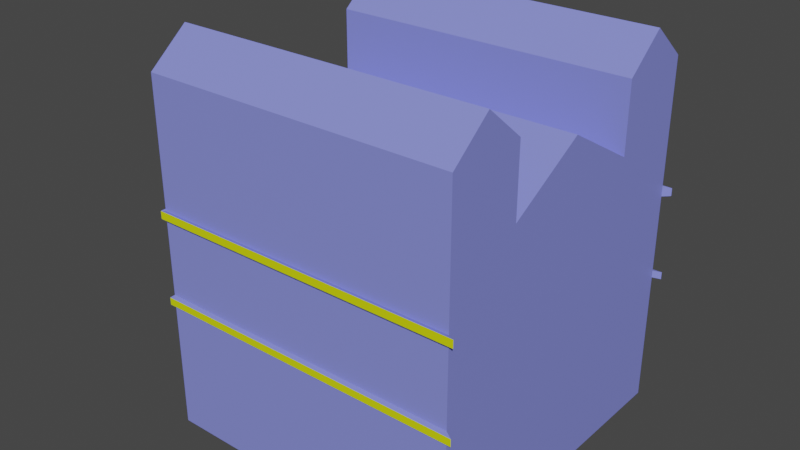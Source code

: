 # Source: HellBar.blend  (saved by Blender 4.1.24; exported with 4.5.12 LTS)
import bpy
from mathutils import Matrix  # noqa: F401  (used for matrix-valued properties, if any)

bpy.ops.wm.read_factory_settings(use_empty=True)
scene = bpy.context.scene
scene.name = 'Scene'

# ---- collections
col_collection = bpy.data.collections.new('Collection'); scene.collection.children.link(col_collection)

# ---- materials (node trees are filled in below, after node groups)
mat_walls = bpy.data.materials.new('Walls')
mat_walls.alpha_threshold = 0.0
mat_walls.use_transparent_shadow = False
mat_walls.roughness = 0.5
mat_walls.line_color = (0.0, 0.0, 0.0, 1.0)
mat_entrance = bpy.data.materials.new('Entrance')
mat_entrance.use_transparent_shadow = False
mat_sidelowerwindows = bpy.data.materials.new('SideLowerWindows')
mat_sidelowerwindows.use_transparent_shadow = False
mat_frontwindow = bpy.data.materials.new('FrontWindow')
mat_frontwindow.use_transparent_shadow = False
mat_sideupperwindows = bpy.data.materials.new('SideUpperWindows')
mat_sideupperwindows.use_transparent_shadow = False
mat_beams = bpy.data.materials.new('Beams')
mat_beams.use_transparent_shadow = False
mat_sign = bpy.data.materials.new('Sign')
mat_sign.use_transparent_shadow = False

# ---- material node trees
mat_walls.use_nodes = True; mat_walls.node_tree.nodes.clear()
_N = mat_walls.node_tree.nodes; _L = mat_walls.node_tree.links
n0 = _N.new('ShaderNodeOutputMaterial'); n0.name = 'Material Output'; n0.location = (300, 300)
n1 = _N.new('ShaderNodeBsdfPrincipled'); n1.name = 'Principled BSDF'; n1.location = (10, 300)
n1.distribution = 'GGX'
n1.subsurface_method = 'RANDOM_WALK_SKIN'
n1.inputs[0].default_value = (0.2337, 0.2603, 0.8001, 1.0)
n1.inputs[3].default_value = 1.45
n1.inputs[27].default_value = (0.0, 0.0, 0.0, 1.0)
n1.inputs[28].default_value = 1.0
_L.new(n1.outputs[0], n0.inputs[0])
n0.is_active_output = True
mat_entrance.use_nodes = True; mat_entrance.node_tree.nodes.clear()
_N = mat_entrance.node_tree.nodes; _L = mat_entrance.node_tree.links
n0 = _N.new('ShaderNodeBsdfPrincipled'); n0.name = 'Principled BSDF'; n0.location = (10, 300)
n0.inputs[0].default_value = (0.8001, 0.7066, 0.2301, 1.0)
n1 = _N.new('ShaderNodeOutputMaterial'); n1.name = 'Material Output'; n1.location = (300, 300)
_L.new(n0.outputs[0], n1.inputs[0])
n1.is_active_output = True
mat_sidelowerwindows.use_nodes = True; mat_sidelowerwindows.node_tree.nodes.clear()
_N = mat_sidelowerwindows.node_tree.nodes; _L = mat_sidelowerwindows.node_tree.links
n0 = _N.new('ShaderNodeBsdfPrincipled'); n0.name = 'Principled BSDF'; n0.location = (10, 300)
n0.inputs[0].default_value = (0.8001, 0.1338, 0.2539, 1.0)
n1 = _N.new('ShaderNodeOutputMaterial'); n1.name = 'Material Output'; n1.location = (300, 300)
_L.new(n0.outputs[0], n1.inputs[0])
n1.is_active_output = True
mat_frontwindow.use_nodes = True; mat_frontwindow.node_tree.nodes.clear()
_N = mat_frontwindow.node_tree.nodes; _L = mat_frontwindow.node_tree.links
n0 = _N.new('ShaderNodeBsdfPrincipled'); n0.name = 'Principled BSDF'; n0.location = (10, 300)
n0.inputs[0].default_value = (0.2002, 0.8001, 0.04723, 1.0)
n1 = _N.new('ShaderNodeOutputMaterial'); n1.name = 'Material Output'; n1.location = (300, 300)
_L.new(n0.outputs[0], n1.inputs[0])
n1.is_active_output = True
mat_sideupperwindows.use_nodes = True; mat_sideupperwindows.node_tree.nodes.clear()
_N = mat_sideupperwindows.node_tree.nodes; _L = mat_sideupperwindows.node_tree.links
n0 = _N.new('ShaderNodeBsdfPrincipled'); n0.name = 'Principled BSDF'; n0.location = (10, 300)
n0.inputs[0].default_value = (0.8002, 0.425, 0.08704, 1.0)
n1 = _N.new('ShaderNodeOutputMaterial'); n1.name = 'Material Output'; n1.location = (300, 300)
_L.new(n0.outputs[0], n1.inputs[0])
n1.is_active_output = True
mat_beams.use_nodes = True; mat_beams.node_tree.nodes.clear()
_N = mat_beams.node_tree.nodes; _L = mat_beams.node_tree.links
n0 = _N.new('ShaderNodeBsdfPrincipled'); n0.name = 'Principled BSDF'; n0.location = (10, 300)
n0.inputs[0].default_value = (0.7236, 0.8013, 0.0, 1.0)
n1 = _N.new('ShaderNodeOutputMaterial'); n1.name = 'Material Output'; n1.location = (300, 300)
_L.new(n0.outputs[0], n1.inputs[0])
n1.is_active_output = True
mat_sign.use_nodes = True; mat_sign.node_tree.nodes.clear()
_N = mat_sign.node_tree.nodes; _L = mat_sign.node_tree.links
n0 = _N.new('ShaderNodeBsdfPrincipled'); n0.name = 'Principled BSDF'; n0.location = (10, 300)
n1 = _N.new('ShaderNodeOutputMaterial'); n1.name = 'Material Output'; n1.location = (300, 300)
_L.new(n0.outputs[0], n1.inputs[0])
n1.is_active_output = True

# ---- world
world_world = bpy.data.worlds.new('World'); scene.world = world_world
world_world.use_nodes = True; world_world.node_tree.nodes.clear()
_N = world_world.node_tree.nodes; _L = world_world.node_tree.links
n0 = _N.new('ShaderNodeOutputWorld'); n0.name = 'World Output'; n0.location = (300, 300)
n1 = _N.new('ShaderNodeBackground'); n1.name = 'Background'; n1.location = (10, 300)
n1.inputs[0].default_value = (0.05088, 0.05088, 0.05088, 1.0)
_L.new(n1.outputs[0], n0.inputs[0])
n0.is_active_output = True
world_world.color = (0.05088, 0.05088, 0.05088)
world_world.use_sun_shadow = False
world_world.sun_shadow_jitter_overblur = 0.0

# ---- meshes
me_cube = bpy.data.meshes.new('Cube')
me_cube.from_pydata([(5.0, 4.5, 3.704), (5.0, 4.5, -0.06057), (5.0, -4.5, 3.704), (5.0, -4.5, -0.06057), (-3.818, 4.5, 3.704), (-3.818, 4.5, -0.06057), (-3.818, -4.5, 3.704), (-3.818, -4.5, -0.06057), (5.0, -4.5, 6.323), (-3.818, -4.5, 6.323), (5.0, 4.5, 6.323), (-3.818, 4.5, 6.323), (-3.818, 0.0, -0.06057), (5.0, 0.0, 3.704), (5.0, 0.0, -0.06057), (5.0, 0.0, 6.323), (5.0, -4.5, 9.922), (-3.818, 2.25, 3.704), (5.0, 2.25, -0.06057), (-3.818, 2.25, 6.323), (-3.818, 2.25, -0.06057), (5.0, 2.25, 3.704), (5.0, 2.25, 6.323), (-3.818, -2.25, -0.06057), (5.0, -2.25, 3.704), (5.0, -2.25, 6.323), (-3.818, -2.25, 3.704), (5.0, -2.25, -0.06057), (-3.818, -2.25, 6.323), (-5.0, 2.25, -0.06057), (-5.0, 0.0, -0.06057), (-5.0, -2.25, 3.704), (-5.0, 0.0, 3.704), (-5.0, -2.25, 6.323), (-5.0, 0.0, 6.323), (-5.0, 2.25, 3.704), (-5.0, 2.25, 6.323), (-5.0, -2.25, -0.06057), (-3.809, 0.0, 9.26), (-5.0, 0.0, 9.26), (5.0, 2.25, 7.968), (5.0, 0.0, 9.26), (-3.818, -2.25, 7.968), (-3.818, 2.25, 7.968), (5.0, -2.25, 7.968), (-5.0, -2.25, 7.968), (-5.0, 2.25, 7.968), (-3.818, -4.5, 9.922), (5.0, -2.25, 9.922), (-3.818, 2.25, 9.922), (-3.818, 4.5, 9.922), (5.0, 4.5, 9.922), (5.0, 2.25, 9.922), (-3.818, -2.25, 9.922), (-3.818, 3.375, 3.704), (5.0, 3.375, -0.06057), (-3.818, 3.375, 6.323), (-3.818, 3.375, -0.06057), (5.0, 3.375, 3.704), (5.0, 3.375, 6.323), (-3.818, 3.375, 10.86), (5.0, 3.375, 10.86), (-3.818, -3.375, -0.06057), (5.0, -3.375, 3.704), (5.0, -3.375, 6.323), (-3.818, -3.375, 3.704), (5.0, -3.375, -0.06057), (-3.818, -3.375, 6.323), (5.0, -3.375, 10.86), (-3.818, -3.375, 10.86), (5.0, -4.5, 3.91), (-3.818, -4.5, 3.91), (-3.818, 4.5, 3.91), (5.0, 4.5, 3.91), (5.0, 0.0, 3.91), (-3.818, 2.25, 3.91), (5.0, 2.25, 3.91), (5.0, -2.25, 3.91), (-3.818, -2.25, 3.91), (-5.0, 0.0, 3.91), (-5.0, 2.25, 3.91), (-5.0, -2.25, 3.91), (-3.818, 3.375, 3.91), (5.0, 3.375, 3.91), (5.0, -3.375, 3.91), (-3.818, -3.375, 3.91), (5.0, -4.5, 6.107), (5.0, 4.5, 6.107), (5.0, 0.0, 6.107), (-3.818, 2.25, 6.107), (5.0, 2.25, 6.107), (5.0, -2.25, 6.107), (-3.818, -2.25, 6.107), (-5.0, 0.0, 6.107), (-5.0, 2.25, 6.107), (-5.0, -2.25, 6.107), (-3.818, 3.375, 6.107), (5.0, 3.375, 6.107), (5.0, -3.375, 6.107), (-3.818, -3.375, 6.107), (-3.818, -4.5, 6.107), (-3.818, 4.5, 6.107), (5.21, -4.625, 3.667), (-3.853, -4.625, 3.667), (-3.853, 3.469, 3.667), (-3.853, 4.625, 3.667), (5.21, 4.625, 3.667), (5.21, -4.625, 6.359), (-3.853, -4.625, 6.359), (-3.853, 3.469, 6.359), (-3.853, 4.625, 6.359), (5.21, 4.625, 6.359), (5.21, -4.625, 6.137), (-3.853, -4.625, 3.879), (-3.853, 4.625, 3.879), (5.21, 4.625, 6.137), (-3.853, 2.313, 6.137), (-3.853, 2.313, 6.359), (-3.853, -3.469, 3.667), (-3.853, -2.313, 3.667), (-3.853, -3.469, 6.359), (-3.853, -2.313, 6.359), (-3.853, -2.313, 6.137), (-5.069, -2.313, 3.667), (-5.069, -1.265e-06, 3.667), (-5.069, -2.313, 6.359), (-5.069, -1.265e-06, 6.359), (-5.069, -1.265e-06, 6.137), (-5.069, 2.313, 3.667), (-5.069, 2.313, 6.359), (-5.069, 2.313, 6.137), (-5.069, -2.313, 6.137), (-3.853, 2.313, 3.667), (-3.853, 3.469, 6.137), (-3.853, -3.469, 6.137), (5.21, -4.625, 3.879), (5.21, 4.625, 3.879), (-3.853, 2.313, 3.879), (-3.853, -2.313, 3.879), (-5.069, -1.265e-06, 3.879), (-5.069, 2.313, 3.879), (-5.069, -2.313, 3.879), (-3.853, 3.469, 3.879), (-3.853, -3.469, 3.879), (-3.853, -4.625, 6.137), (-3.853, 4.625, 6.137)], [], [(67, 28, 121, 120), (3, 2, 6, 7), (57, 54, 4, 5), (62, 66, 3, 7), (66, 63, 2, 3), (5, 4, 0, 1), (10, 11, 50, 51), (80, 75, 137, 140), (97, 87, 10, 59), (34, 36, 129, 126), (91, 88, 15, 25), (28, 25, 44, 42), (25, 15, 41, 44), (18, 21, 13, 14), (20, 18, 14, 12), (15, 22, 40, 41), (57, 55, 18, 20), (55, 58, 21, 18), (59, 10, 51, 61), (87, 101, 145, 115), (88, 90, 22, 15), (20, 12, 30, 29), (62, 65, 26, 23), (98, 91, 25, 64), (12, 23, 37, 30), (33, 28, 42, 45), (14, 13, 24, 27), (12, 14, 27, 23), (82, 72, 114, 142), (37, 31, 32, 30), (30, 32, 35, 29), (35, 32, 124, 128), (17, 20, 29, 35), (26, 65, 118, 119), (96, 89, 116, 133), (23, 26, 31, 37), (38, 43, 46, 39), (40, 43, 38, 41), (42, 38, 39, 45), (41, 38, 42, 44), (36, 34, 39, 46), (22, 19, 43, 40), (19, 36, 46, 43), (34, 33, 45, 39), (68, 69, 47, 16), (61, 60, 49, 52), (64, 25, 48, 68), (25, 28, 53, 48), (19, 22, 52, 49), (67, 9, 47, 69), (56, 19, 49, 60), (9, 8, 16, 47), (11, 56, 60, 50), (51, 50, 60, 61), (70, 71, 113, 135), (22, 59, 61, 52), (1, 0, 58, 55), (5, 1, 55, 57), (90, 97, 59, 22), (20, 17, 54, 57), (28, 67, 69, 53), (8, 64, 68, 16), (48, 53, 69, 68), (86, 98, 64, 8), (7, 6, 65, 62), (6, 2, 102, 103), (27, 24, 63, 66), (23, 27, 66, 62), (10, 87, 115, 111), (2, 63, 84, 70), (21, 58, 83, 76), (71, 85, 143, 113), (89, 75, 80, 94), (73, 0, 106, 136), (85, 78, 138, 143), (33, 34, 126, 125), (63, 24, 77, 84), (13, 21, 76, 74), (9, 67, 120, 108), (24, 13, 74, 77), (31, 26, 119, 123), (58, 0, 73, 83), (32, 31, 123, 124), (94, 93, 127, 130), (72, 73, 136, 114), (78, 85, 99, 92), (70, 84, 98, 86), (76, 83, 97, 90), (72, 82, 96, 101), (78, 92, 95, 81), (79, 81, 95, 93), (80, 79, 93, 94), (84, 77, 91, 98), (74, 76, 90, 88), (82, 75, 89, 96), (77, 74, 88, 91), (73, 72, 101, 87), (83, 73, 87, 97), (85, 71, 100, 99), (71, 70, 86, 100), (144, 112, 107, 108), (134, 144, 108, 120), (115, 145, 110, 111), (133, 116, 117, 109), (130, 127, 126, 129), (127, 131, 125, 126), (122, 121, 125, 131), (137, 132, 128, 140), (145, 133, 109, 110), (122, 134, 120, 121), (119, 118, 143, 138), (105, 104, 142, 114), (119, 138, 141, 123), (124, 123, 141, 139), (128, 124, 139, 140), (104, 132, 137, 142), (106, 105, 114, 136), (118, 103, 113, 143), (103, 102, 135, 113), (117, 116, 130, 129), (4, 54, 104, 105), (78, 81, 141, 138), (89, 94, 130, 116), (0, 4, 105, 106), (54, 17, 132, 104), (99, 100, 144, 134), (81, 79, 139, 141), (92, 99, 134, 122), (100, 86, 112, 144), (79, 80, 140, 139), (8, 9, 108, 107), (19, 56, 109, 117), (101, 96, 133, 145), (56, 11, 110, 109), (28, 33, 125, 121), (75, 82, 142, 137), (95, 92, 122, 131), (11, 10, 111, 110), (2, 70, 135, 102), (36, 19, 117, 129), (93, 95, 131, 127), (65, 6, 103, 118), (86, 8, 107, 112), (17, 35, 128, 132)])
me_cube.polygons.foreach_set('material_index', [0, 0, 2, 0, 0, 0, 0, 0, 0, 0, 0, 0, 0, 0, 0, 0, 0, 0, 0, 0, 0, 0, 2, 0, 0, 0, 0, 0, 0, 1, 1, 0, 0, 0, 0, 0, 0, 0, 0, 0, 3, 0, 0, 3, 0, 0, 0, 0, 0, 4, 4, 0, 4, 0, 0, 0, 0, 0, 0, 2, 4, 0, 0, 0, 2, 0, 0, 0, 0, 0, 0, 0, 0, 0, 0, 0, 0, 0, 0, 0, 0, 0, 0, 0, 0, 4, 0, 0, 4, 0, 3, 3, 0, 0, 4, 0, 0, 0, 4, 0, 5, 5, 5, 5, 5, 5, 5, 5, 5, 5, 5, 5, 5, 5, 5, 5, 5, 5, 5, 5, 0, 0, 0, 0, 0, 0, 0, 0, 0, 0, 0, 0, 0, 0, 0, 0, 0, 0, 0, 0, 0, 0, 0, 0])
_uv = me_cube.uv_layers.new(name='UVMap')
_uv.uv.foreach_set('vector', [0.7572, 0.499, 0.7598, 0.4712, 0.7609, 0.4729, 0.7583, 0.5014, 0.4838, 0.496, 0.3365, 0.4501, 0.4841, 0.486, 0.4838, 0.496, 0.75, 0.8362, 0.75, 0.0001292, 0.9999, 0.0001292, 0.9999, 0.8362, 0.6897, 0.4687, 0.4846, 0.524, 0.4838, 0.496, 0.6829, 0.4432, 0.4846, 0.524, 0.3392, 0.5096, 0.3365, 0.4501, 0.4838, 0.496, 0.749, 0.7945, 0.714, 0.8774, 0.4695, 0.7909, 0.5548, 0.7126, 0.3661, 0.8701, 0.1442, 0.9444, 0.1271, 0.905, 0.2236, 0.8632, 0.9019, 0.1899, 0.9166, 0.2147, 0.9151, 0.2148, 0.8998, 0.1901, 0.3563, 0.817, 0.3742, 0.8682, 0.3661, 0.8701, 0.3495, 0.8194, 0.7888, 0.4116, 0.7888, 0.3559, 0.7907, 0.3543, 0.7907, 0.4116, 0.2485, 0.6092, 0.3143, 0.6883, 0.3078, 0.6917, 0.24, 0.6155, 0.157, 0.8055, 0.24, 0.6155, 0.243, 0.6895, 0.1744, 0.8139, 0.24, 0.6155, 0.3078, 0.6917, 0.2552, 0.7229, 0.243, 0.6895, 0.5271, 0.665, 0.4211, 0.7265, 0.3865, 0.6491, 0.5038, 0.6105, 0.7287, 0.5914, 0.5271, 0.665, 0.5038, 0.6105, 0.7122, 0.543, 0.3078, 0.6917, 0.3291, 0.773, 0.2793, 0.7487, 0.2552, 0.7229, 0.7378, 0.6162, 0.5415, 0.6909, 0.5271, 0.665, 0.7287, 0.5914, 0.5415, 0.6909, 0.4406, 0.7612, 0.4211, 0.7265, 0.5271, 0.665, 0.3495, 0.8194, 0.3661, 0.8701, 0.2236, 0.8632, 0.21, 0.84, 0.3742, 0.8682, 0.7022, 0.9232, 0.7026, 0.9267, 0.3702, 0.8728, 0.3143, 0.6883, 0.3375, 0.7704, 0.3291, 0.773, 0.3078, 0.6917, 0.7287, 0.5914, 0.7122, 0.543, 0.7378, 0.5346, 0.7541, 0.5828, 0.25, 0.0001293, 0.25, 0.8362, 0.0001292, 0.8362, 0.0001292, 0.0001293, 0.2157, 0.5613, 0.2485, 0.6092, 0.24, 0.6155, 0.2075, 0.5681, 0.7122, 0.543, 0.6968, 0.4943, 0.7222, 0.4862, 0.7378, 0.5346, 0.7888, 0.4673, 0.7598, 0.4712, 0.7543, 0.4309, 0.7833, 0.4269, 0.5038, 0.6105, 0.3865, 0.6491, 0.3513, 0.5604, 0.4883, 0.5534, 0.7122, 0.543, 0.5038, 0.6105, 0.4883, 0.5534, 0.6968, 0.4943, 0.9004, 0.2288, 0.8842, 0.2428, 0.8818, 0.2437, 0.8984, 0.2293, 0.8364, 0.9999, 9.161e-05, 0.9999, 9.153e-05, 0.5, 0.8364, 0.5, 0.8364, 0.5, 9.153e-05, 0.5, 9.145e-05, 9.149e-05, 0.8364, 9.14e-05, 0.8949, 0.1951, 0.8457, 0.217, 0.8449, 0.2153, 0.8955, 0.1927, 0.9098, 0.2191, 0.8331, 0.2666, 0.8182, 0.2425, 0.8949, 0.1951, 0.8045, 0.2662, 0.781, 0.2794, 0.7784, 0.2794, 0.8026, 0.2659, 0.976, 0.2318, 0.9552, 0.2153, 0.957, 0.2154, 0.9784, 0.2323, 0.891, 0.2407, 0.8045, 0.2662, 0.7965, 0.239, 0.883, 0.2136, 0.7838, 0.5944, 0.7836, 0.6587, 0.7543, 0.6587, 0.7543, 0.5944, 0.2793, 0.7487, 0.176, 0.8139, 0.1569, 0.7835, 0.2552, 0.7229, 0.7836, 0.5302, 0.7838, 0.5944, 0.7543, 0.5944, 0.7543, 0.5302, 0.2552, 0.7229, 0.1569, 0.7835, 0.1382, 0.7527, 0.243, 0.6895, 0.000132, 0.8763, 0.000132, 0.4382, 0.5719, 0.4382, 0.3204, 0.8763, 0.3291, 0.773, 0.1659, 0.7713, 0.1656, 0.7501, 0.2793, 0.7487, 0.7598, 0.3519, 0.7888, 0.3559, 0.7833, 0.3962, 0.7543, 0.3923, 0.000132, 0.4382, 0.000132, 0.0001321, 0.3204, 0.0001321, 0.5719, 0.4382, 0.1182, 0.6956, 0.02296, 0.8263, 0.0001269, 0.8094, 0.1019, 0.6718, 0.21, 0.84, 0.05702, 0.8566, 0.05425, 0.8297, 0.2165, 0.813, 0.2075, 0.5681, 0.24, 0.6155, 0.1462, 0.7015, 0.1182, 0.6956, 0.24, 0.6155, 0.157, 0.8055, 0.1191, 0.7944, 0.1462, 0.7015, 0.1659, 0.7713, 0.3291, 0.773, 0.2165, 0.813, 0.162, 0.7958, 0.168, 0.0001617, 0.3358, 0.0001617, 0.3358, 0.5371, 0.168, 0.6766, 0.504, 0.0001617, 0.6718, 0.0001617, 0.6718, 0.5371, 0.504, 0.6766, 0.08747, 0.6675, 0.1574, 0.5216, 0.1019, 0.6718, 0.09817, 0.6753, 0.3361, 0.0001617, 0.504, 0.0001617, 0.504, 0.6766, 0.3361, 0.5371, 0.2236, 0.8632, 0.06149, 0.8896, 0.05702, 0.8566, 0.21, 0.84, 0.3266, 0.4479, 0.04248, 0.00426, 0.04616, 0.0001268, 0.3356, 0.4472, 0.3291, 0.773, 0.3495, 0.8194, 0.21, 0.84, 0.2165, 0.813, 0.5548, 0.7126, 0.4695, 0.7909, 0.4406, 0.7612, 0.5415, 0.6909, 0.747, 0.6407, 0.5548, 0.7126, 0.5415, 0.6909, 0.7378, 0.6162, 0.3375, 0.7704, 0.3563, 0.817, 0.3495, 0.8194, 0.3291, 0.773, 0.5002, 0.8362, 0.5002, 0.0001292, 0.75, 0.0001292, 0.75, 0.8362, 0.0001618, 0.0001616, 0.168, 0.0001617, 0.168, 0.6766, 0.0001616, 0.5371, 0.1574, 0.5216, 0.2075, 0.5681, 0.1182, 0.6956, 0.1019, 0.6718, 0.1462, 0.7015, 0.05175, 0.8462, 0.02296, 0.8263, 0.1182, 0.6956, 0.1621, 0.5119, 0.2157, 0.5613, 0.2075, 0.5681, 0.1574, 0.5216, 0.4999, 0.0001293, 0.4999, 0.8362, 0.25, 0.8362, 0.25, 0.0001293, 0.4841, 0.486, 0.3365, 0.4501, 0.3355, 0.4471, 0.4849, 0.4846, 0.4883, 0.5534, 0.3513, 0.5604, 0.3392, 0.5096, 0.4846, 0.524, 0.6968, 0.4943, 0.4883, 0.5534, 0.4846, 0.524, 0.6897, 0.4687, 0.3661, 0.8701, 0.3742, 0.8682, 0.3702, 0.8728, 0.3703, 0.8729, 0.3365, 0.4501, 0.3392, 0.5096, 0.3302, 0.511, 0.3266, 0.4479, 0.4211, 0.7265, 0.4406, 0.7612, 0.4352, 0.7652, 0.4145, 0.73, 0.8862, 0.001432, 0.9045, 0.02004, 0.9022, 0.01925, 0.8834, 0.0001268, 0.9552, 0.2153, 0.9166, 0.2147, 0.9019, 0.1899, 0.9721, 0.1842, 0.4657, 0.7975, 0.4695, 0.7909, 0.469, 0.7944, 0.4687, 0.7943, 0.9045, 0.02004, 0.9228, 0.03865, 0.921, 0.03838, 0.9022, 0.01925, 0.7888, 0.4673, 0.7888, 0.4116, 0.7907, 0.4116, 0.7907, 0.4689, 0.3392, 0.5096, 0.3513, 0.5604, 0.3426, 0.5632, 0.3302, 0.511, 0.3865, 0.6491, 0.4211, 0.7265, 0.4145, 0.73, 0.3792, 0.6525, 0.7547, 0.5267, 0.7572, 0.499, 0.7583, 0.5014, 0.7556, 0.5299, 0.3513, 0.5604, 0.3865, 0.6491, 0.3792, 0.6525, 0.3426, 0.5632, 0.7965, 0.239, 0.8045, 0.2662, 0.8026, 0.2659, 0.7944, 0.238, 0.4406, 0.7612, 0.4695, 0.7909, 0.4657, 0.7975, 0.4352, 0.7652, 0.8457, 0.217, 0.7965, 0.239, 0.7944, 0.238, 0.8449, 0.2153, 0.9721, 0.1842, 0.9585, 0.128, 0.9601, 0.128, 0.9743, 0.1844, 0.7101, 0.8926, 0.4657, 0.7975, 0.4687, 0.7943, 0.7112, 0.8902, 0.9998, 0.0001616, 0.9998, 0.168, 0.6721, 0.168, 0.6721, 0.0001617, 0.3266, 0.4479, 0.3302, 0.511, 0.2157, 0.5613, 0.1621, 0.5119, 0.4145, 0.73, 0.4352, 0.7652, 0.3563, 0.817, 0.3375, 0.7704, 0.9998, 0.3361, 0.9998, 0.504, 0.6721, 0.504, 0.6721, 0.3361, 0.9228, 0.03865, 0.9614, 0.04583, 0.9731, 0.0725, 0.9026, 0.06693, 0.9999, 0.4382, 0.9999, 0.8763, 0.5721, 0.8763, 0.5721, 0.4382, 0.9999, 0.000132, 0.9999, 0.4382, 0.5721, 0.4382, 0.5721, 0.0001321, 0.3302, 0.511, 0.3426, 0.5632, 0.2485, 0.6092, 0.2157, 0.5613, 0.3792, 0.6525, 0.4145, 0.73, 0.3375, 0.7704, 0.3143, 0.6883, 0.9998, 0.504, 0.9998, 0.6718, 0.6721, 0.6718, 0.6721, 0.504, 0.3426, 0.5632, 0.3792, 0.6525, 0.3143, 0.6883, 0.2485, 0.6092, 0.4657, 0.7975, 0.7101, 0.8926, 0.7022, 0.9232, 0.3742, 0.8682, 0.4352, 0.7652, 0.4657, 0.7975, 0.3742, 0.8682, 0.3563, 0.817, 0.9998, 0.168, 0.9998, 0.3358, 0.6721, 0.3358, 0.6721, 0.168, 0.04248, 0.00426, 0.3266, 0.4479, 0.1621, 0.5119, 0.00552, 0.02321, 0.03754, 0.7758, 0.03754, 7.522e-05, 0.05656, 7.522e-05, 0.05656, 0.7758, 0.0191, 0.9009, 0.0191, 0.9999, 7.597e-05, 0.9999, 7.588e-05, 0.9009, 0.07573, 7.531e-05, 0.07573, 0.7758, 0.05671, 0.7758, 0.05671, 7.526e-05, 0.0191, 0.09904, 0.0191, 0.198, 7.545e-05, 0.198, 7.54e-05, 0.09904, 0.0191, 0.302, 0.0191, 0.5, 7.56e-05, 0.5, 7.55e-05, 0.302, 0.0191, 0.5, 0.0191, 0.698, 7.578e-05, 0.698, 7.56e-05, 0.5, 0.0191, 0.802, 7.587e-05, 0.802, 7.578e-05, 0.698, 0.0191, 0.698, 0.01925, 0.198, 0.03739, 0.198, 0.03739, 0.302, 0.01925, 0.302, 0.0191, 7.526e-05, 0.0191, 0.09904, 7.54e-05, 0.09904, 7.531e-05, 7.531e-05, 0.0191, 0.802, 0.0191, 0.9009, 7.588e-05, 0.9009, 7.587e-05, 0.802, 0.03739, 0.802, 0.03739, 0.9009, 0.01925, 0.9009, 0.01925, 0.802, 0.03739, 7.526e-05, 0.03739, 0.09904, 0.01925, 0.09904, 0.01925, 7.526e-05, 0.03739, 0.802, 0.01925, 0.802, 0.01925, 0.698, 0.03739, 0.698, 0.03739, 0.5, 0.03739, 0.698, 0.01925, 0.698, 0.01925, 0.5, 0.03739, 0.302, 0.03739, 0.5, 0.01925, 0.5, 0.01925, 0.302, 0.03739, 0.09904, 0.03739, 0.198, 0.01925, 0.198, 0.01925, 0.09904, 0.09402, 7.526e-05, 0.09402, 0.7758, 0.07588, 0.7758, 0.07588, 7.526e-05, 0.03739, 0.9009, 0.03739, 0.9999, 0.01925, 0.9999, 0.01925, 0.9009, 0.09417, 0.7758, 0.09417, 7.526e-05, 0.1123, 7.526e-05, 0.1123, 0.7758, 7.545e-05, 0.198, 0.0191, 0.198, 0.0191, 0.302, 7.55e-05, 0.302, 0.9608, 0.2017, 0.9353, 0.2104, 0.937, 0.2085, 0.9632, 0.1996, 0.9228, 0.03865, 0.9026, 0.06693, 0.9003, 0.06658, 0.921, 0.03838, 0.9552, 0.2153, 0.9721, 0.1842, 0.9743, 0.1844, 0.957, 0.2154, 0.4695, 0.7909, 0.714, 0.8774, 0.7144, 0.8803, 0.469, 0.7944, 0.9353, 0.2104, 0.9098, 0.2191, 0.9108, 0.2175, 0.937, 0.2085, 0.9794, 0.03384, 0.9974, 0.02185, 0.9999, 0.02127, 0.9814, 0.03359, 0.9026, 0.06693, 0.9159, 0.1286, 0.9142, 0.1286, 0.9003, 0.06658, 0.9614, 0.04583, 0.9794, 0.03384, 0.9814, 0.03359, 0.9629, 0.04592, 0.00552, 0.02321, 0.1621, 0.5119, 0.1557, 0.5187, 0.0001268, 0.0234, 0.9159, 0.1286, 0.9019, 0.1899, 0.8998, 0.1901, 0.9142, 0.1286, 0.1574, 0.5216, 0.08747, 0.6675, 0.08581, 0.6672, 0.1557, 0.5186, 0.7598, 0.3519, 0.7572, 0.3242, 0.7583, 0.3218, 0.7609, 0.3503, 0.9969, 0.2482, 0.976, 0.2318, 0.9784, 0.2323, 0.9999, 0.2492, 0.7572, 0.3242, 0.7547, 0.2965, 0.7556, 0.2933, 0.7583, 0.3218, 0.7598, 0.4712, 0.7888, 0.4673, 0.7907, 0.4689, 0.7609, 0.4729, 0.9166, 0.2147, 0.9004, 0.2288, 0.8984, 0.2293, 0.9151, 0.2148, 0.9731, 0.0725, 0.9614, 0.04583, 0.9629, 0.04592, 0.9751, 0.07249, 0.1442, 0.9444, 0.3661, 0.8701, 0.3703, 0.8729, 0.1443, 0.9468, 0.3365, 0.4501, 0.3266, 0.4479, 0.3356, 0.4472, 0.3355, 0.4471, 0.7888, 0.3559, 0.7598, 0.3519, 0.7609, 0.3503, 0.7907, 0.3543, 0.9585, 0.128, 0.9731, 0.0725, 0.9751, 0.07249, 0.9601, 0.128, 0.781, 0.2794, 0.7575, 0.2926, 0.7543, 0.293, 0.7784, 0.2794, 0.1621, 0.5119, 0.1574, 0.5216, 0.1557, 0.5186, 0.1557, 0.5187, 0.9098, 0.2191, 0.8949, 0.1951, 0.8955, 0.1927, 0.9108, 0.2175])
me_cube.materials.append(mat_walls)
me_cube.materials.append(mat_entrance)
me_cube.materials.append(mat_sidelowerwindows)
me_cube.materials.append(mat_frontwindow)
me_cube.materials.append(mat_sideupperwindows)
me_cube.materials.append(mat_beams)
me_cube.use_mirror_vertex_groups = False
me_cube.update()
me_plane = bpy.data.meshes.new('Plane')
me_plane.from_pydata([(-1.0, -0.5875, -1.803e-08), (1.0, -0.5875, -1.803e-08), (-1.644, 0.5288, 2.06e-08), (1.644, 0.5288, 2.06e-08)], [], [(0, 1, 3, 2)])
_uv = me_plane.uv_layers.new(name='UVMap')
_uv.uv.foreach_set('vector', [5.826e-05, 0.8041, 5.823e-05, 0.1959, 0.3396, 5.825e-05, 0.3396, 0.9999])
me_plane.materials.append(mat_sign)
me_plane.update()

# ---- objects
ob_cube = bpy.data.objects.new('Cube', me_cube)
ob_plane = bpy.data.objects.new('Plane', me_plane)

# ---- transforms, parenting, visibility, modifiers, constraints
ob_cube.location = (0.0, 0.0, 0.0)
ob_cube.lock_rotations_4d = False
ob_cube.empty_display_type = 'ARROWS'
ob_cube.lineart.crease_threshold = 0.0
ob_plane.location = (-5.28, -0.01735, 3.787)
ob_plane.rotation_euler = (1.571, 0.0, -1.571)

# ---- collection membership
col_collection.objects.link(ob_cube)
col_collection.objects.link(ob_plane)

# ---- scene / render settings (as saved in the file)
scene.frame_start = 1; scene.frame_end = 250; scene.frame_set(1)
scene.render.engine = 'BLENDER_EEVEE_NEXT'
scene.cycles.sampling_pattern = 'TABULATED_SOBOL'
scene.eevee.ray_tracing_options.trace_max_roughness = 0.0
scene.view_settings.view_transform = 'Filmic'
bpy.context.view_layer.update()

# ---- added for rendering (the .blend has no active camera and no usable light): camera, sun
cam_auto = bpy.data.cameras.new('AutoCamera')
cam_auto.lens = 50.0
cam_auto.sensor_width = 36.0
cam_auto.clip_end = 1000.0
ob_auto_camera = bpy.data.objects.new('AutoCamera', cam_auto)
scene.collection.objects.link(ob_auto_camera)
ob_auto_camera.location = (16.3807, -19.6989, 18.5309)
ob_auto_camera.rotation_euler = (1.09748, -7.21219e-08, 0.694738)
scene.camera = ob_auto_camera
light_auto_sun = bpy.data.lights.new('AutoSun', 'SUN')
light_auto_sun.energy = 3.0
light_auto_sun.angle = 0.0523599
ob_auto_sun = bpy.data.objects.new('AutoSun', light_auto_sun)
scene.collection.objects.link(ob_auto_sun)
ob_auto_sun.rotation_euler = (0.872665, 0.174533, 0.523599)
bpy.context.view_layer.update()
